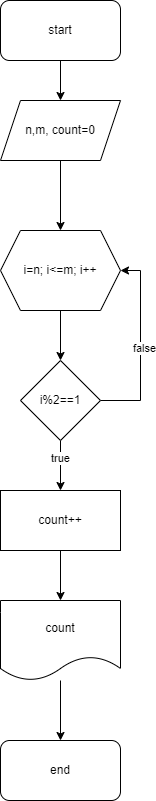

The diagram above was exported from draw.io. Its source (the exported page's mxGraphModel, read from the mxfile embedded in the PNG):
<mxGraphModel dx="552" dy="595" grid="1" gridSize="10" guides="1" tooltips="1" connect="1" arrows="1" fold="1" page="1" pageScale="1" pageWidth="827" pageHeight="1169" math="0" shadow="0">
  <root>
    <mxCell id="0" />
    <mxCell id="1" parent="0" />
    <mxCell id="aQe9Wajpv7OClW_KdGgJ-4" value="" style="edgeStyle=orthogonalEdgeStyle;rounded=0;orthogonalLoop=1;jettySize=auto;html=1;" parent="1" source="aQe9Wajpv7OClW_KdGgJ-1" target="aQe9Wajpv7OClW_KdGgJ-2" edge="1">
      <mxGeometry relative="1" as="geometry" />
    </mxCell>
    <mxCell id="aQe9Wajpv7OClW_KdGgJ-1" value="start" style="rounded=1;whiteSpace=wrap;html=1;" parent="1" vertex="1">
      <mxGeometry x="354" y="20" width="120" height="60" as="geometry" />
    </mxCell>
    <mxCell id="9mWmHInx4MaYeCQrbAoY-2" value="" style="edgeStyle=orthogonalEdgeStyle;rounded=0;orthogonalLoop=1;jettySize=auto;html=1;" edge="1" parent="1" source="aQe9Wajpv7OClW_KdGgJ-2" target="9mWmHInx4MaYeCQrbAoY-1">
      <mxGeometry relative="1" as="geometry" />
    </mxCell>
    <mxCell id="aQe9Wajpv7OClW_KdGgJ-2" value="n,m, count=0" style="shape=parallelogram;perimeter=parallelogramPerimeter;whiteSpace=wrap;html=1;fixedSize=1;" parent="1" vertex="1">
      <mxGeometry x="354" y="120" width="120" height="60" as="geometry" />
    </mxCell>
    <mxCell id="9mWmHInx4MaYeCQrbAoY-13" value="" style="edgeStyle=orthogonalEdgeStyle;rounded=0;orthogonalLoop=1;jettySize=auto;html=1;" edge="1" parent="1" source="9mWmHInx4MaYeCQrbAoY-1" target="9mWmHInx4MaYeCQrbAoY-12">
      <mxGeometry relative="1" as="geometry" />
    </mxCell>
    <mxCell id="9mWmHInx4MaYeCQrbAoY-1" value="i=n; i&amp;lt;=m; i++" style="shape=hexagon;perimeter=hexagonPerimeter2;whiteSpace=wrap;html=1;fixedSize=1;" vertex="1" parent="1">
      <mxGeometry x="354" y="250" width="120" height="80" as="geometry" />
    </mxCell>
    <mxCell id="9mWmHInx4MaYeCQrbAoY-15" value="" style="edgeStyle=orthogonalEdgeStyle;rounded=0;orthogonalLoop=1;jettySize=auto;html=1;" edge="1" parent="1" source="9mWmHInx4MaYeCQrbAoY-12" target="9mWmHInx4MaYeCQrbAoY-14">
      <mxGeometry relative="1" as="geometry" />
    </mxCell>
    <mxCell id="9mWmHInx4MaYeCQrbAoY-16" value="true" style="edgeLabel;html=1;align=center;verticalAlign=middle;resizable=0;points=[];" vertex="1" connectable="0" parent="9mWmHInx4MaYeCQrbAoY-15">
      <mxGeometry x="-0.336" y="-1" relative="1" as="geometry">
        <mxPoint as="offset" />
      </mxGeometry>
    </mxCell>
    <mxCell id="9mWmHInx4MaYeCQrbAoY-17" style="edgeStyle=orthogonalEdgeStyle;rounded=0;orthogonalLoop=1;jettySize=auto;html=1;entryX=1;entryY=0.5;entryDx=0;entryDy=0;" edge="1" parent="1" source="9mWmHInx4MaYeCQrbAoY-12" target="9mWmHInx4MaYeCQrbAoY-1">
      <mxGeometry relative="1" as="geometry">
        <Array as="points">
          <mxPoint x="494" y="420" />
          <mxPoint x="494" y="290" />
        </Array>
      </mxGeometry>
    </mxCell>
    <mxCell id="9mWmHInx4MaYeCQrbAoY-18" value="false" style="edgeLabel;html=1;align=center;verticalAlign=middle;resizable=0;points=[];" vertex="1" connectable="0" parent="9mWmHInx4MaYeCQrbAoY-17">
      <mxGeometry x="-0.0168" y="-3" relative="1" as="geometry">
        <mxPoint as="offset" />
      </mxGeometry>
    </mxCell>
    <mxCell id="9mWmHInx4MaYeCQrbAoY-12" value="i%2==1" style="rhombus;whiteSpace=wrap;html=1;" vertex="1" parent="1">
      <mxGeometry x="374" y="380" width="80" height="80" as="geometry" />
    </mxCell>
    <mxCell id="9mWmHInx4MaYeCQrbAoY-20" value="" style="edgeStyle=orthogonalEdgeStyle;rounded=0;orthogonalLoop=1;jettySize=auto;html=1;" edge="1" parent="1" source="9mWmHInx4MaYeCQrbAoY-14" target="9mWmHInx4MaYeCQrbAoY-19">
      <mxGeometry relative="1" as="geometry" />
    </mxCell>
    <mxCell id="9mWmHInx4MaYeCQrbAoY-14" value="count++" style="rounded=0;whiteSpace=wrap;html=1;" vertex="1" parent="1">
      <mxGeometry x="354" y="510" width="120" height="60" as="geometry" />
    </mxCell>
    <mxCell id="9mWmHInx4MaYeCQrbAoY-22" value="" style="edgeStyle=orthogonalEdgeStyle;rounded=0;orthogonalLoop=1;jettySize=auto;html=1;" edge="1" parent="1" source="9mWmHInx4MaYeCQrbAoY-19" target="9mWmHInx4MaYeCQrbAoY-21">
      <mxGeometry relative="1" as="geometry" />
    </mxCell>
    <mxCell id="9mWmHInx4MaYeCQrbAoY-19" value="count" style="shape=document;whiteSpace=wrap;html=1;boundedLbl=1;" vertex="1" parent="1">
      <mxGeometry x="354" y="620" width="120" height="80" as="geometry" />
    </mxCell>
    <mxCell id="9mWmHInx4MaYeCQrbAoY-21" value="end" style="rounded=1;whiteSpace=wrap;html=1;" vertex="1" parent="1">
      <mxGeometry x="354" y="760" width="120" height="60" as="geometry" />
    </mxCell>
  </root>
</mxGraphModel>